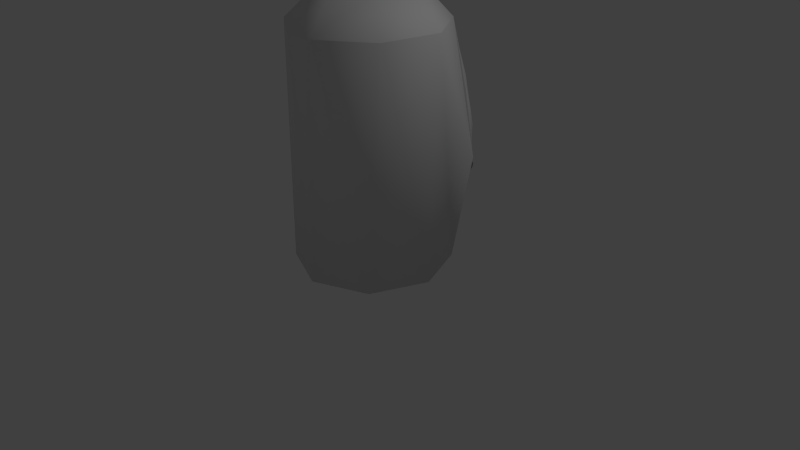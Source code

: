 # Source: fire_trap_2.blend  (saved by Blender 2.72.0; exported with 4.5.12 LTS)
import bpy
from mathutils import Matrix  # noqa: F401  (used for matrix-valued properties, if any)

bpy.ops.wm.read_factory_settings(use_empty=True)
scene = bpy.context.scene
scene.name = 'Scene'

# ---- collections
col_collection_1 = bpy.data.collections.new('Collection 1'); scene.collection.children.link(col_collection_1)

# ---- world
world_world = bpy.data.worlds.new('World'); scene.world = world_world
world_world.color = (0.05088, 0.05088, 0.05088)
world_world.use_sun_shadow = False
world_world.sun_shadow_jitter_overblur = 0.0
world_world.cycles.sampling_method = 'MANUAL'
world_world.cycles.sample_map_resolution = 256

# ---- cameras
cam_camera = bpy.data.cameras.new('Camera')
cam_camera.clip_end = 100.0
cam_camera.lens = 35.0
cam_camera.sensor_width = 32.0
cam_camera.sensor_height = 18.0
cam_camera.ortho_scale = 7.314
cam_camera.dof.focus_distance = 0.0
cam_camera.dof.aperture_fstop = 128.0

# ---- lights
light_lamp = bpy.data.lights.new('Lamp', 'POINT')
light_lamp.transmission_factor = 0.0
light_lamp.cutoff_distance = 30.0
light_lamp.energy = 100.0
light_lamp.shadow_buffer_clip_start = 1.001
light_lamp.shadow_soft_size = 0.1
light_lamp.shadow_maximum_resolution = 0.006
light_lamp.use_absolute_resolution = True
light_lamp.cycles.use_multiple_importance_sampling = False

# ---- meshes
me_cylinder = bpy.data.meshes.new('Cylinder')
me_cylinder.from_pydata([(0.0, 1.0, -1.0), (0.5556, 0.8315, 2.0), (0.7071, 0.7071, -1.0), (0.9808, 0.1951, 2.0), (1.0, 7.55e-08, -1.0), (0.8315, -0.5556, 2.0), (0.7071, -0.7071, -1.0), (0.1951, -0.9808, 2.0), (-3.258e-07, -1.0, -1.0), (-0.1951, -0.9808, 2.0), (-0.7071, -0.7071, -1.0), (-0.8315, -0.5556, 2.0), (-1.0, 9.656e-07, -1.0), (-0.9808, 0.1951, 2.0), (-0.7071, 0.7071, -1.0), (-0.5556, 0.8315, 2.0), (6.323e-07, 0.9144, 2.076), (-0.386, 1.342, 0.4933), (0.386, 1.342, 0.4933), (0.2279, 1.295, 1.399), (4.852e-07, 1.426, 0.4911), (-0.2279, 1.295, 1.399), (6.785e-07, 1.327, 1.41), (0.1229, 1.421, 0.9535), (-0.1229, 1.421, 0.9535), (0.3279, 0.4579, 2.478), (0.5556, 0.8314, 2.004), (0.9808, 0.195, 2.004), (0.5561, 0.1045, 2.405), (0.8315, -0.5556, 2.004), (0.4715, -0.3211, 2.405), (0.1951, -0.9808, 2.004), (0.07375, -0.5869, 2.405), (-0.1951, -0.9808, 2.004), (-0.07375, -0.5869, 2.405), (-0.8315, -0.5556, 2.004), (-0.4715, -0.3211, 2.405), (-0.9808, 0.195, 2.004), (-0.5561, 0.1045, 2.405), (-0.5556, 0.8314, 2.004), (-0.3279, 0.4579, 2.478), (6.324e-07, 0.9144, 2.08), (3.353e-07, 0.608, 2.205), (0.8438, 0.9149, 0.3233), (0.2195, 1.303, -0.3638), (0.3869, 0.8913, -1.053), (0.4925, 1.131, 1.239), (0.5501, 1.166, -0.05317), (-0.8445, 0.9139, 0.323), (-0.389, 0.8822, -1.042), (-0.2407, 1.3, -0.3572), (-0.4919, 1.125, 1.24), (-0.5556, 1.154, -0.06205), (0.7247, 0.8854, 1.162), (0.5174, 0.9745, 1.619), (0.7183, 1.056, 0.1346), (0.5647, 1.202, 0.5957), (0.6518, 1.054, 0.8791), (-0.7245, 0.8848, 1.162), (-0.5173, 0.9716, 1.619), (-0.5678, 1.193, 0.5918), (-0.7208, 1.049, 0.1302), (-0.6582, 1.045, 0.8741)], [], [(2, 43, 53, 1, 3), (4, 5, 6), (4, 3, 5), (10, 11, 12), (6, 7, 8), (6, 5, 7), (7, 9, 8), (12, 13, 14), (10, 9, 11), (62, 58, 15, 59), (12, 11, 13), (0, 45, 2, 4, 6, 8, 10, 12, 14, 49), (14, 13, 15, 58, 48), (5, 3, 27, 29), (0, 50, 17, 20, 18, 44), (2, 3, 4), (57, 54, 1, 53), (8, 9, 10), (18, 19, 16, 1, 54, 46), (18, 20, 23, 19), (17, 51, 59, 15, 16, 21), (19, 22, 21, 16), (19, 23, 22), (20, 17, 21, 24), (22, 24, 21), (22, 23, 24), (23, 20, 24), (1, 16, 41, 26), (16, 15, 39, 41), (15, 13, 37, 39), (13, 11, 35, 37), (11, 9, 33, 35), (9, 7, 31, 33), (7, 5, 29, 31), (40, 38, 36, 34, 32, 30, 28, 25, 42), (27, 26, 25, 28), (29, 27, 28, 30), (31, 29, 30, 32), (33, 31, 32, 34), (35, 33, 34, 36), (37, 35, 36, 38), (39, 37, 38, 40), (41, 39, 40, 42), (26, 41, 42, 25), (3, 1, 26, 27), (45, 47, 55, 43, 2), (0, 44, 47, 45), (44, 18, 46, 56, 47), (50, 52, 60, 51, 17), (0, 49, 52, 50), (49, 14, 48, 61, 52), (55, 57, 53, 43), (47, 56, 57, 55), (56, 46, 54, 57), (60, 62, 59, 51), (52, 61, 62, 60), (61, 48, 58, 62), (44, 50, 20)])
me_cylinder.polygons.foreach_set('use_smooth', [1, 1, 1, 1, 1, 1, 1, 1, 1, 1, 1, 1, 1, 1, 1, 1, 1, 1, 1, 1, 1, 1, 1, 1, 1, 1, 1, 1, 1, 1, 1, 1, 1, 1, 1, 1, 1, 1, 1, 1, 1, 1, 1, 1, 1, 1, 1, 1, 1, 1, 1, 1, 1, 1, 1, 1, 1, 0])
_uv = me_cylinder.uv_layers.new(name='UVMap')
_uv.uv.foreach_set('vector', [0.2041, 0.0, 0.2519, 0.198, 0.2561, 0.3263, 0.2561, 0.4551, 0.1764, 0.4623, 0.1122, 0.008587, 0.0703, 0.4729, 0.009399, 0.01905, 0.1122, 0.008587, 0.1764, 0.4623, 0.0703, 0.4729, 0.4269, 0.5195, 0.4412, 0.06084, 0.5115, 0.5173, 0.2561, 0.525, 0.2876, 0.06547, 0.3211, 0.5227, 0.009399, 0.01905, 0.0703, 0.4729, 0.0, 0.4806, 0.2876, 0.06547, 0.3347, 0.06396, 0.3211, 0.5227, 0.7423, 0.0, 0.7423, 0.4582, 0.6398, 0.005323, 0.4269, 0.5195, 0.3347, 0.06396, 0.4412, 0.06084, 0.613, 0.2928, 0.6384, 0.3354, 0.636, 0.4644, 0.6145, 0.4072, 0.5115, 0.5173, 0.4412, 0.06084, 0.5115, 0.05913, 0.8178, 0.2822, 0.7737, 0.2443, 0.7423, 0.1995, 0.7423, 0.08264, 0.8178, 0.0, 0.9245, 6.18e-06, 1.0, 0.08265, 1.0, 0.1995, 0.9245, 0.2822, 0.8742, 0.2883, 0.6398, 0.005323, 0.7423, 0.4582, 0.636, 0.4644, 0.6384, 0.3354, 0.6392, 0.2067, 0.0703, 0.4729, 0.1764, 0.4623, 0.1764, 0.4628, 0.07034, 0.4734, 0.4001, 0.53, 0.4507, 0.624, 0.4781, 0.7524, 0.4316, 0.7536, 0.377, 0.7569, 0.3906, 0.6256, 0.2041, 0.0, 0.1764, 0.4623, 0.1122, 0.008587, 0.3315, 0.8196, 0.3509, 0.9321, 0.342, 0.9917, 0.3161, 0.8645, 0.3211, 0.5227, 0.3347, 0.06396, 0.4269, 0.5195, 0.377, 0.7569, 0.4023, 0.8943, 0.4192, 0.9994, 0.342, 0.9917, 0.3509, 0.9321, 0.3587, 0.8728, 0.377, 0.7569, 0.4316, 0.7536, 0.4187, 0.8248, 0.4023, 0.8943, 0.5541, 0.2382, 0.5927, 0.3503, 0.6145, 0.4072, 0.636, 0.4644, 0.5795, 0.481, 0.5525, 0.3773, 0.4023, 0.8943, 0.4338, 0.8945, 0.462, 0.8917, 0.4192, 0.9994, 0.4023, 0.8943, 0.4187, 0.8248, 0.4338, 0.8945, 0.5115, 0.2414, 0.5541, 0.2382, 0.5525, 0.3773, 0.5263, 0.3109, 0.4338, 0.8945, 0.4509, 0.8234, 0.462, 0.8917, 0.4338, 0.8945, 0.4187, 0.8248, 0.4509, 0.8234, 0.4187, 0.8248, 0.4316, 0.7536, 0.4509, 0.8234, 0.342, 0.9917, 0.4192, 0.9994, 0.4193, 1.0, 0.342, 0.9922, 0.4192, 0.9994, 0.4875, 0.9853, 0.4875, 0.9859, 0.4193, 1.0, 0.636, 0.4644, 0.7423, 0.4582, 0.7423, 0.4588, 0.6361, 0.4649, 0.5115, 0.05913, 0.4412, 0.06084, 0.4412, 0.06028, 0.5115, 0.05857, 0.4412, 0.06084, 0.3347, 0.06396, 0.3347, 0.06339, 0.4412, 0.06028, 0.3347, 0.06396, 0.2876, 0.06547, 0.2876, 0.06491, 0.3347, 0.06339, 0.0, 0.4806, 0.0703, 0.4729, 0.07034, 0.4734, 3.87e-05, 0.4812, 0.7056, 0.7408, 0.6525, 0.7676, 0.5955, 0.7454, 0.5668, 0.6795, 0.5698, 0.6572, 0.6145, 0.6029, 0.6749, 0.5995, 0.7188, 0.6417, 0.7339, 0.6947, 0.6974, 0.5376, 0.7767, 0.6158, 0.7188, 0.6417, 0.6749, 0.5995, 0.07034, 0.4734, 0.1764, 0.4628, 0.1612, 0.5265, 0.101, 0.5325, 0.5194, 0.6304, 0.5908, 0.5436, 0.6145, 0.6029, 0.5698, 0.6572, 0.5115, 0.6894, 0.5194, 0.6304, 0.5698, 0.6572, 0.5668, 0.6795, 0.4412, 0.06028, 0.3347, 0.06339, 0.346, 0.001946, 0.4125, 0.0, 0.658, 0.834, 0.5574, 0.7949, 0.5955, 0.7454, 0.6525, 0.7676, 0.6361, 0.4649, 0.7423, 0.4588, 0.7185, 0.5232, 0.6608, 0.5376, 0.7767, 0.7015, 0.7543, 0.7837, 0.7056, 0.7408, 0.7339, 0.6947, 0.7767, 0.6158, 0.7767, 0.7015, 0.7339, 0.6947, 0.7188, 0.6417, 0.2561, 0.9994, 0.342, 0.9917, 0.342, 0.9922, 0.2562, 1.0, 0.3439, 0.525, 0.3431, 0.676, 0.3173, 0.7065, 0.2956, 0.7371, 0.2937, 0.5365, 0.4001, 0.53, 0.3906, 0.6256, 0.3431, 0.676, 0.3439, 0.525, 0.3906, 0.6256, 0.377, 0.7569, 0.3587, 0.8728, 0.3478, 0.7747, 0.3431, 0.676, 0.5397, 0.1096, 0.585, 0.1514, 0.5868, 0.2511, 0.5927, 0.3503, 0.5541, 0.2382, 0.5467, 0.0124, 0.5928, 0.002232, 0.585, 0.1514, 0.5397, 0.1096, 0.5928, 0.002232, 0.6398, 0.005323, 0.6392, 0.2067, 0.6123, 0.1789, 0.585, 0.1514, 0.3173, 0.7065, 0.3315, 0.8196, 0.3161, 0.8645, 0.2956, 0.7371, 0.3431, 0.676, 0.3478, 0.7747, 0.3315, 0.8196, 0.3173, 0.7065, 0.3478, 0.7747, 0.3587, 0.8728, 0.3509, 0.9321, 0.3315, 0.8196, 0.5868, 0.2511, 0.613, 0.2928, 0.6145, 0.4072, 0.5927, 0.3503, 0.585, 0.1514, 0.6123, 0.1789, 0.613, 0.2928, 0.5868, 0.2511, 0.6123, 0.1789, 0.6392, 0.2067, 0.6384, 0.3354, 0.613, 0.2928, 0.06015, 0.6615, 0.0, 0.6615, 0.022, 0.5325])
me_cylinder.use_remesh_preserve_volume = False
me_cylinder.use_remesh_preserve_attributes = False
me_cylinder.use_mirror_vertex_groups = False
me_cylinder.update()

# ---- objects
ob_cylinder = bpy.data.objects.new('Cylinder', me_cylinder)
ob_lamp = bpy.data.objects.new('Lamp', light_lamp)
ob_camera = bpy.data.objects.new('Camera', cam_camera)

# ---- transforms, parenting, visibility, modifiers, constraints
ob_cylinder.location = (0.0, 0.0, 1.0)
ob_cylinder.lineart.crease_threshold = 0.0
ob_lamp.location = (4.076, 1.005, 5.904)
ob_lamp.rotation_euler = (0.6503, 0.05522, 1.866)
ob_lamp.lock_rotations_4d = False
ob_lamp.empty_display_type = 'ARROWS'
ob_lamp.color = (0.0, 0.0, 0.0, 0.0)
ob_lamp.lineart.crease_threshold = 0.0
ob_camera.location = (7.481, -6.508, 5.344)
ob_camera.rotation_euler = (1.109, 0.01082, 0.8149)
ob_camera.lock_rotations_4d = False
ob_camera.empty_display_type = 'ARROWS'
ob_camera.color = (0.0, 0.0, 0.0, 0.0)
ob_camera.display_type = 'WIRE'
ob_camera.lineart.crease_threshold = 0.0

# ---- collection membership
col_collection_1.objects.link(ob_cylinder)
col_collection_1.objects.link(ob_lamp)
col_collection_1.objects.link(ob_camera)

# ---- scene / render settings (as saved in the file)
scene.camera = ob_camera
scene.frame_start = 1; scene.frame_end = 250; scene.frame_set(1)
scene.render.engine = 'BLENDER_EEVEE_NEXT'
scene.render.resolution_percentage = 50
scene.render.dither_intensity = 0.0
scene.cycles.use_denoising = False
scene.cycles.samples = 10
scene.cycles.sampling_pattern = 'TABULATED_SOBOL'
scene.cycles.light_sampling_threshold = 0.0
scene.cycles.use_adaptive_sampling = False
scene.cycles.use_light_tree = False
scene.cycles.blur_glossy = 0.0
scene.cycles.pixel_filter_type = 'GAUSSIAN'
scene.cycles.sample_clamp_indirect = 0.0
scene.view_settings.view_transform = 'Standard'
bpy.context.view_layer.update()
